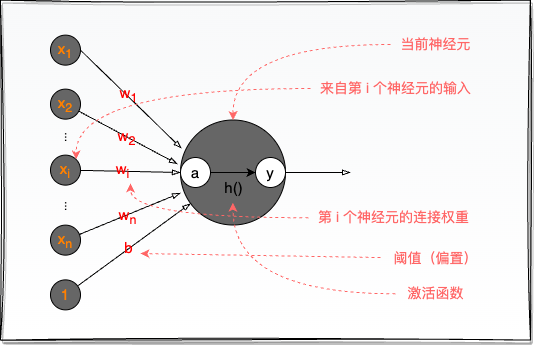

The diagram above was exported from draw.io. Its source (the exported page's mxGraphModel, read from the mxfile embedded in the PNG):
<mxGraphModel dx="625" dy="632" grid="1" gridSize="10" guides="1" tooltips="1" connect="1" arrows="1" fold="1" page="1" pageScale="1" pageWidth="850" pageHeight="1100" math="0" shadow="0">
  <root>
    <mxCell id="0" />
    <mxCell id="1" parent="0" />
    <mxCell id="3" value="" style="rounded=0;whiteSpace=wrap;html=1;fillColor=#F8F9FA;shadow=1;glass=0;strokeColor=default;gradientColor=#FFFFFF;sketch=1;curveFitting=1;jiggle=2;" vertex="1" parent="1">
      <mxGeometry x="230" y="146.63" width="530" height="340" as="geometry" />
    </mxCell>
    <mxCell id="T8fVcX2Jz8rEbEo4Qp9p-1" value="" style="ellipse;whiteSpace=wrap;html=1;aspect=fixed;fillColor=#666666;fontColor=#FF8000;" parent="1" vertex="1">
      <mxGeometry x="410" y="266.5" width="105" height="105" as="geometry" />
    </mxCell>
    <mxCell id="T8fVcX2Jz8rEbEo4Qp9p-4" style="edgeStyle=orthogonalEdgeStyle;rounded=0;orthogonalLoop=1;jettySize=auto;html=1;exitX=1;exitY=0.5;exitDx=0;exitDy=0;entryX=0;entryY=0.5;entryDx=0;entryDy=0;" parent="1" source="T8fVcX2Jz8rEbEo4Qp9p-2" target="T8fVcX2Jz8rEbEo4Qp9p-3" edge="1">
      <mxGeometry relative="1" as="geometry" />
    </mxCell>
    <mxCell id="T8fVcX2Jz8rEbEo4Qp9p-2" value="a" style="ellipse;whiteSpace=wrap;html=1;aspect=fixed;fontSize=15;" parent="1" vertex="1">
      <mxGeometry x="410" y="304" width="30" height="30" as="geometry" />
    </mxCell>
    <mxCell id="T8fVcX2Jz8rEbEo4Qp9p-36" style="edgeStyle=none;rounded=0;orthogonalLoop=1;jettySize=auto;html=1;endArrow=blockThin;endFill=0;strokeColor=#000000;" parent="1" source="T8fVcX2Jz8rEbEo4Qp9p-3" edge="1">
      <mxGeometry relative="1" as="geometry">
        <mxPoint x="580" y="319" as="targetPoint" />
      </mxGeometry>
    </mxCell>
    <mxCell id="T8fVcX2Jz8rEbEo4Qp9p-3" value="y" style="ellipse;whiteSpace=wrap;html=1;aspect=fixed;fontSize=15;" parent="1" vertex="1">
      <mxGeometry x="485" y="304" width="30" height="30" as="geometry" />
    </mxCell>
    <mxCell id="T8fVcX2Jz8rEbEo4Qp9p-5" value="&lt;font style=&quot;font-size: 15px;&quot;&gt;h()&lt;/font&gt;" style="text;html=1;align=center;verticalAlign=middle;resizable=0;points=[];autosize=1;strokeColor=none;fillColor=none;" parent="1" vertex="1">
      <mxGeometry x="442.5" y="319.25" width="40" height="30" as="geometry" />
    </mxCell>
    <mxCell id="T8fVcX2Jz8rEbEo4Qp9p-13" style="edgeStyle=none;rounded=0;orthogonalLoop=1;jettySize=auto;html=1;exitX=1;exitY=0.5;exitDx=0;exitDy=0;entryX=0.01;entryY=0.271;entryDx=0;entryDy=0;endArrow=blockThin;endFill=0;entryPerimeter=0;strokeColor=#000000;labelBackgroundColor=none;fontColor=#FF0000;" parent="1" source="T8fVcX2Jz8rEbEo4Qp9p-6" target="T8fVcX2Jz8rEbEo4Qp9p-1" edge="1">
      <mxGeometry relative="1" as="geometry" />
    </mxCell>
    <mxCell id="T8fVcX2Jz8rEbEo4Qp9p-20" value="&lt;font style=&quot;font-size: 15px;&quot;&gt;w&lt;sub&gt;1&lt;/sub&gt;&lt;/font&gt;" style="edgeLabel;html=1;align=center;verticalAlign=middle;resizable=0;points=[];labelBackgroundColor=none;fontColor=#FF0000;" parent="T8fVcX2Jz8rEbEo4Qp9p-13" vertex="1" connectable="0">
      <mxGeometry x="-0.0847" y="2" relative="1" as="geometry">
        <mxPoint as="offset" />
      </mxGeometry>
    </mxCell>
    <mxCell id="T8fVcX2Jz8rEbEo4Qp9p-6" value="x&lt;sub&gt;1&lt;/sub&gt;" style="ellipse;whiteSpace=wrap;html=1;aspect=fixed;fontSize=15;fillColor=#666666;fontColor=#FF8000;" parent="1" vertex="1">
      <mxGeometry x="280" y="181.63" width="30" height="30" as="geometry" />
    </mxCell>
    <mxCell id="T8fVcX2Jz8rEbEo4Qp9p-14" style="edgeStyle=none;rounded=0;orthogonalLoop=1;jettySize=auto;html=1;endArrow=blockThin;endFill=0;entryX=-0.029;entryY=0.419;entryDx=0;entryDy=0;entryPerimeter=0;strokeColor=#000000;" parent="1" source="T8fVcX2Jz8rEbEo4Qp9p-7" target="T8fVcX2Jz8rEbEo4Qp9p-1" edge="1">
      <mxGeometry relative="1" as="geometry">
        <mxPoint x="390" y="310" as="targetPoint" />
      </mxGeometry>
    </mxCell>
    <mxCell id="T8fVcX2Jz8rEbEo4Qp9p-21" value="&lt;font style=&quot;font-size: 15px;&quot;&gt;w&lt;sub&gt;2&lt;/sub&gt;&lt;/font&gt;" style="edgeLabel;html=1;align=center;verticalAlign=middle;resizable=0;points=[];labelBackgroundColor=none;fontColor=#FF0000;" parent="T8fVcX2Jz8rEbEo4Qp9p-14" vertex="1" connectable="0">
      <mxGeometry x="-0.0299" relative="1" as="geometry">
        <mxPoint as="offset" />
      </mxGeometry>
    </mxCell>
    <mxCell id="T8fVcX2Jz8rEbEo4Qp9p-7" value="x&lt;sub&gt;2&lt;/sub&gt;" style="ellipse;whiteSpace=wrap;html=1;aspect=fixed;fontSize=15;fillColor=#666666;fontColor=#FF8000;" parent="1" vertex="1">
      <mxGeometry x="280" y="235.63" width="30" height="30" as="geometry" />
    </mxCell>
    <mxCell id="T8fVcX2Jz8rEbEo4Qp9p-15" style="edgeStyle=none;rounded=0;orthogonalLoop=1;jettySize=auto;html=1;entryX=0;entryY=0.5;entryDx=0;entryDy=0;endArrow=blockThin;endFill=0;strokeColor=#000000;" parent="1" source="T8fVcX2Jz8rEbEo4Qp9p-8" target="T8fVcX2Jz8rEbEo4Qp9p-2" edge="1">
      <mxGeometry relative="1" as="geometry" />
    </mxCell>
    <mxCell id="T8fVcX2Jz8rEbEo4Qp9p-22" value="&lt;font style=&quot;font-size: 15px;&quot;&gt;w&lt;sub&gt;i&lt;/sub&gt;&lt;/font&gt;" style="edgeLabel;html=1;align=center;verticalAlign=middle;resizable=0;points=[];labelBackgroundColor=none;fontColor=#FF0000;" parent="T8fVcX2Jz8rEbEo4Qp9p-15" vertex="1" connectable="0">
      <mxGeometry x="-0.1627" y="1" relative="1" as="geometry">
        <mxPoint as="offset" />
      </mxGeometry>
    </mxCell>
    <mxCell id="T8fVcX2Jz8rEbEo4Qp9p-8" value="x&lt;sub&gt;i&lt;/sub&gt;" style="ellipse;whiteSpace=wrap;html=1;aspect=fixed;fontSize=15;fillColor=#666666;fontColor=#FF8000;" parent="1" vertex="1">
      <mxGeometry x="280" y="301.63" width="30" height="30" as="geometry" />
    </mxCell>
    <mxCell id="T8fVcX2Jz8rEbEo4Qp9p-16" style="edgeStyle=none;rounded=0;orthogonalLoop=1;jettySize=auto;html=1;endArrow=blockThin;endFill=0;entryX=0;entryY=0.695;entryDx=0;entryDy=0;entryPerimeter=0;strokeColor=#000000;" parent="1" source="T8fVcX2Jz8rEbEo4Qp9p-9" target="T8fVcX2Jz8rEbEo4Qp9p-1" edge="1">
      <mxGeometry relative="1" as="geometry" />
    </mxCell>
    <mxCell id="T8fVcX2Jz8rEbEo4Qp9p-23" value="&lt;font style=&quot;font-size: 15px;&quot;&gt;w&lt;sub&gt;n&lt;/sub&gt;&lt;/font&gt;" style="edgeLabel;html=1;align=center;verticalAlign=middle;resizable=0;points=[];labelBackgroundColor=none;fontColor=#FF0000;" parent="T8fVcX2Jz8rEbEo4Qp9p-16" vertex="1" connectable="0">
      <mxGeometry x="-0.054" y="-1" relative="1" as="geometry">
        <mxPoint as="offset" />
      </mxGeometry>
    </mxCell>
    <mxCell id="T8fVcX2Jz8rEbEo4Qp9p-9" value="x&lt;sub&gt;n&lt;/sub&gt;" style="ellipse;whiteSpace=wrap;html=1;aspect=fixed;fontSize=15;fillColor=#666666;fontColor=#FF8000;" parent="1" vertex="1">
      <mxGeometry x="280" y="371.63" width="30" height="30" as="geometry" />
    </mxCell>
    <mxCell id="T8fVcX2Jz8rEbEo4Qp9p-10" value="..." style="text;html=1;align=center;verticalAlign=middle;resizable=0;points=[];autosize=1;strokeColor=none;fillColor=none;rotation=90;" parent="1" vertex="1">
      <mxGeometry x="284" y="268.63" width="30" height="30" as="geometry" />
    </mxCell>
    <mxCell id="T8fVcX2Jz8rEbEo4Qp9p-11" value="..." style="text;html=1;align=center;verticalAlign=middle;resizable=0;points=[];autosize=1;strokeColor=none;fillColor=none;rotation=90;" parent="1" vertex="1">
      <mxGeometry x="284" y="337.63" width="30" height="30" as="geometry" />
    </mxCell>
    <mxCell id="T8fVcX2Jz8rEbEo4Qp9p-18" style="edgeStyle=none;rounded=0;orthogonalLoop=1;jettySize=auto;html=1;endArrow=blockThin;endFill=0;strokeColor=#000000;" parent="1" source="T8fVcX2Jz8rEbEo4Qp9p-17" target="T8fVcX2Jz8rEbEo4Qp9p-1" edge="1">
      <mxGeometry relative="1" as="geometry" />
    </mxCell>
    <mxCell id="T8fVcX2Jz8rEbEo4Qp9p-19" value="&lt;font style=&quot;font-size: 15px;&quot;&gt;b&lt;/font&gt;" style="edgeLabel;html=1;align=center;verticalAlign=middle;resizable=0;points=[];labelBackgroundColor=none;fontColor=#FF0000;" parent="T8fVcX2Jz8rEbEo4Qp9p-18" vertex="1" connectable="0">
      <mxGeometry x="-0.0984" y="2" relative="1" as="geometry">
        <mxPoint as="offset" />
      </mxGeometry>
    </mxCell>
    <mxCell id="T8fVcX2Jz8rEbEo4Qp9p-17" value="1" style="ellipse;whiteSpace=wrap;html=1;aspect=fixed;fontSize=15;fillColor=#666666;fontColor=#FF8000;" parent="1" vertex="1">
      <mxGeometry x="280" y="426.38" width="30" height="30" as="geometry" />
    </mxCell>
    <mxCell id="T8fVcX2Jz8rEbEo4Qp9p-30" style="rounded=0;orthogonalLoop=1;jettySize=auto;html=1;entryX=1;entryY=0;entryDx=0;entryDy=0;dashed=1;strokeColor=#FF6666;edgeStyle=orthogonalEdgeStyle;curved=1;" parent="1" source="T8fVcX2Jz8rEbEo4Qp9p-24" target="T8fVcX2Jz8rEbEo4Qp9p-8" edge="1">
      <mxGeometry relative="1" as="geometry" />
    </mxCell>
    <mxCell id="T8fVcX2Jz8rEbEo4Qp9p-24" value="来自第 i 个神经元的输入" style="text;html=1;align=center;verticalAlign=middle;resizable=0;points=[];autosize=1;strokeColor=none;fillColor=none;fontColor=#FF6666;fontSize=14;" parent="1" vertex="1">
      <mxGeometry x="540" y="220" width="170" height="30" as="geometry" />
    </mxCell>
    <mxCell id="T8fVcX2Jz8rEbEo4Qp9p-35" style="rounded=0;orthogonalLoop=1;jettySize=auto;html=1;strokeColor=#FF6666;dashed=1;elbow=vertical;edgeStyle=orthogonalEdgeStyle;curved=1;" parent="1" source="T8fVcX2Jz8rEbEo4Qp9p-25" edge="1">
      <mxGeometry relative="1" as="geometry">
        <mxPoint x="360" y="330" as="targetPoint" />
      </mxGeometry>
    </mxCell>
    <mxCell id="T8fVcX2Jz8rEbEo4Qp9p-25" value="第 i 个神经元的连接权重" style="text;html=1;align=center;verticalAlign=middle;resizable=0;points=[];autosize=1;strokeColor=none;fillColor=none;fontColor=#FF6666;fontSize=14;" parent="1" vertex="1">
      <mxGeometry x="538" y="349.25" width="170" height="30" as="geometry" />
    </mxCell>
    <mxCell id="T8fVcX2Jz8rEbEo4Qp9p-33" style="rounded=0;orthogonalLoop=1;jettySize=auto;html=1;dashed=1;strokeColor=#FF6666;" parent="1" source="T8fVcX2Jz8rEbEo4Qp9p-26" edge="1">
      <mxGeometry relative="1" as="geometry">
        <mxPoint x="370" y="400" as="targetPoint" />
      </mxGeometry>
    </mxCell>
    <mxCell id="T8fVcX2Jz8rEbEo4Qp9p-26" value="阈值（偏置）" style="text;html=1;align=center;verticalAlign=middle;resizable=0;points=[];autosize=1;strokeColor=none;fillColor=none;fontColor=#FF6666;fontSize=14;" parent="1" vertex="1">
      <mxGeometry x="610" y="390" width="110" height="30" as="geometry" />
    </mxCell>
    <mxCell id="T8fVcX2Jz8rEbEo4Qp9p-29" style="edgeStyle=orthogonalEdgeStyle;rounded=0;orthogonalLoop=1;jettySize=auto;html=1;entryX=0.5;entryY=0;entryDx=0;entryDy=0;dashed=1;strokeColor=#FF6666;curved=1;" parent="1" source="T8fVcX2Jz8rEbEo4Qp9p-27" target="T8fVcX2Jz8rEbEo4Qp9p-1" edge="1">
      <mxGeometry relative="1" as="geometry" />
    </mxCell>
    <mxCell id="T8fVcX2Jz8rEbEo4Qp9p-27" value="当前神经元" style="text;html=1;align=center;verticalAlign=middle;resizable=0;points=[];autosize=1;strokeColor=none;fillColor=none;fontColor=#FF6666;fontSize=14;" parent="1" vertex="1">
      <mxGeometry x="620" y="176" width="90" height="30" as="geometry" />
    </mxCell>
    <mxCell id="T8fVcX2Jz8rEbEo4Qp9p-34" style="edgeStyle=orthogonalEdgeStyle;rounded=0;orthogonalLoop=1;jettySize=auto;html=1;dashed=1;strokeColor=#FF6666;curved=1;" parent="1" source="T8fVcX2Jz8rEbEo4Qp9p-28" target="T8fVcX2Jz8rEbEo4Qp9p-5" edge="1">
      <mxGeometry relative="1" as="geometry">
        <mxPoint x="462" y="350" as="targetPoint" />
      </mxGeometry>
    </mxCell>
    <mxCell id="T8fVcX2Jz8rEbEo4Qp9p-28" value="激活函数" style="text;html=1;align=center;verticalAlign=middle;resizable=0;points=[];autosize=1;strokeColor=none;fillColor=none;fontColor=#FF6666;fontSize=14;" parent="1" vertex="1">
      <mxGeometry x="625" y="425.25" width="80" height="30" as="geometry" />
    </mxCell>
  </root>
</mxGraphModel>